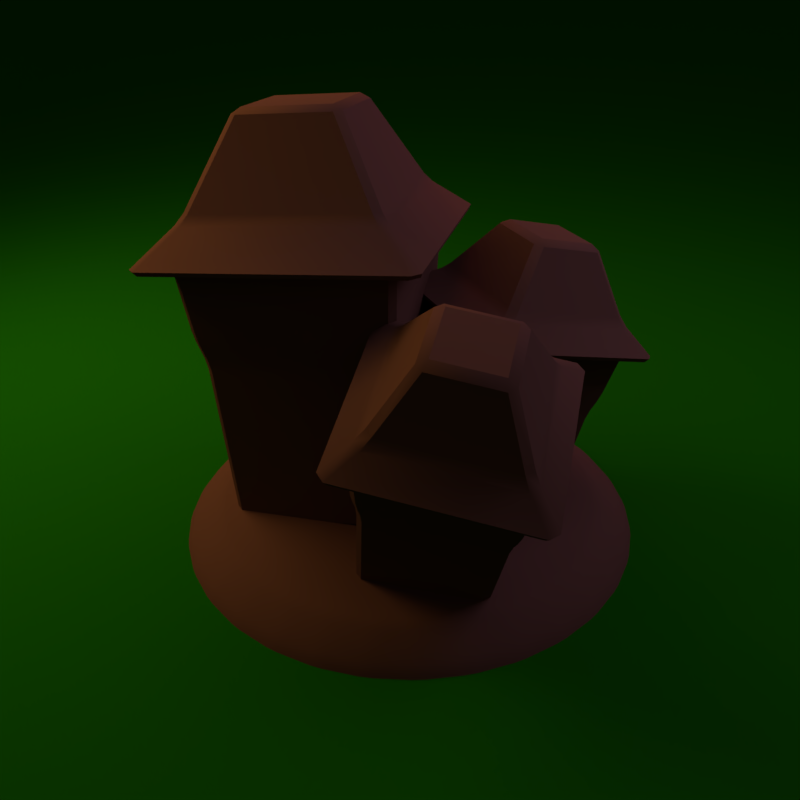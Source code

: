 # Source: village-icon-prototype.blend  (saved by Blender 2.79.0; exported with 4.5.12 LTS)
import bpy
from mathutils import Matrix  # noqa: F401  (used for matrix-valued properties, if any)

bpy.ops.wm.read_factory_settings(use_empty=True)
scene = bpy.context.scene
scene.name = 'Scene'

# ---- collections
col_collection_1 = bpy.data.collections.new('Collection 1'); scene.collection.children.link(col_collection_1)

# ---- materials (node trees are filled in below, after node groups)
mat_material_005 = bpy.data.materials.new('Material.005')
mat_material_005.alpha_threshold = 0.0
mat_material_005.roughness = 0.5
mat_material_004 = bpy.data.materials.new('Material.004')
mat_material_004.alpha_threshold = 0.0
mat_material_004.roughness = 0.5
mat_material_003 = bpy.data.materials.new('Material.003')
mat_material_003.alpha_threshold = 0.0
mat_material_003.roughness = 0.5
mat_material_002 = bpy.data.materials.new('Material.002')
mat_material_002.alpha_threshold = 0.0
mat_material_002.roughness = 0.5
mat_material_001 = bpy.data.materials.new('Material.001')
mat_material_001.alpha_threshold = 0.0
mat_material_001.roughness = 0.5

# ---- material node trees
mat_material_005.use_nodes = True; mat_material_005.node_tree.nodes.clear()
_N = mat_material_005.node_tree.nodes; _L = mat_material_005.node_tree.links
n0 = _N.new('ShaderNodeOutputMaterial'); n0.name = 'Material Output'; n0.location = (300, 300)
n1 = _N.new('ShaderNodeBsdfDiffuse'); n1.name = 'Diffuse BSDF'; n1.location = (10, 300)
n1.inputs[0].default_value = (0.007254, 0.1011, 0.0005091, 1.0)
_L.new(n1.outputs[0], n0.inputs[0])
n0.is_active_output = True
mat_material_004.use_nodes = True; mat_material_004.node_tree.nodes.clear()
_N = mat_material_004.node_tree.nodes; _L = mat_material_004.node_tree.links
n0 = _N.new('ShaderNodeOutputMaterial'); n0.name = 'Material Output'; n0.location = (300, 300)
n1 = _N.new('ShaderNodeEmission'); n1.name = 'Emission'; n1.location = (10, 300)
n1.inputs[0].default_value = (0.8, 0.1841, 0.1444, 1.0)
n1.inputs[1].default_value = 6.0
_L.new(n1.outputs[0], n0.inputs[0])
n0.is_active_output = True
mat_material_003.use_nodes = True; mat_material_003.node_tree.nodes.clear()
_N = mat_material_003.node_tree.nodes; _L = mat_material_003.node_tree.links
n0 = _N.new('ShaderNodeOutputMaterial'); n0.name = 'Material Output'; n0.location = (300, 300)
n1 = _N.new('ShaderNodeEmission'); n1.name = 'Emission'; n1.location = (10, 300)
n1.inputs[0].default_value = (0.3776, 0.3419, 0.8, 1.0)
n1.inputs[1].default_value = 4.0
_L.new(n1.outputs[0], n0.inputs[0])
n0.is_active_output = True
mat_material_002.use_nodes = True; mat_material_002.node_tree.nodes.clear()
_N = mat_material_002.node_tree.nodes; _L = mat_material_002.node_tree.links
n0 = _N.new('ShaderNodeOutputMaterial'); n0.name = 'Material Output'; n0.location = (300, 300)
n1 = _N.new('ShaderNodeEmission'); n1.name = 'Emission'; n1.location = (10, 300)
n1.inputs[0].default_value = (0.8, 0.5762, 0.3067, 1.0)
n1.inputs[1].default_value = 6.0
_L.new(n1.outputs[0], n0.inputs[0])
n0.is_active_output = True
mat_material_001.use_nodes = True; mat_material_001.node_tree.nodes.clear()
_N = mat_material_001.node_tree.nodes; _L = mat_material_001.node_tree.links
n0 = _N.new('ShaderNodeOutputMaterial'); n0.name = 'Material Output'; n0.location = (300, 300)
n1 = _N.new('ShaderNodeBsdfDiffuse'); n1.name = 'Diffuse BSDF'; n1.location = (10, 300)
n1.inputs[0].default_value = (0.1149, 0.04667, 0.02441, 1.0)
_L.new(n1.outputs[0], n0.inputs[0])
n0.is_active_output = True

# ---- world
world_world = bpy.data.worlds.new('World'); scene.world = world_world
world_world.color = (0.05088, 0.05088, 0.05088)
world_world.use_sun_shadow = False
world_world.sun_shadow_jitter_overblur = 0.0
world_world.cycles.sampling_method = 'MANUAL'

# ---- cameras
cam_camera_001 = bpy.data.cameras.new('Camera.001')
cam_camera_001.clip_end = 100.0
cam_camera_001.lens = 35.0
cam_camera_001.sensor_width = 32.0
cam_camera_001.sensor_height = 18.0
cam_camera_001.display_size = 2.0
cam_camera_001.dof.focus_distance = 0.0

# ---- meshes
me_plane_003 = bpy.data.meshes.new('Plane.003')
me_plane_003.from_pydata([(-1.0, -1.0, 0.0), (1.0, -1.0, 0.0), (-1.0, 1.0, 0.0), (1.0, 1.0, 0.0)], [], [(0, 1, 3, 2)])
me_plane_003.materials.append(mat_material_005)
me_plane_003.use_remesh_preserve_volume = False
me_plane_003.use_remesh_preserve_attributes = False
me_plane_003.use_mirror_vertex_groups = False
me_plane_003.update()
me_plane_002 = bpy.data.meshes.new('Plane.002')
me_plane_002.from_pydata([(-1.0, -1.0, 0.0), (1.0, -1.0, 0.0), (-1.0, 1.0, 0.0), (1.0, 1.0, 0.0)], [], [(0, 1, 3, 2)])
me_plane_002.materials.append(mat_material_004)
me_plane_002.use_remesh_preserve_volume = False
me_plane_002.use_remesh_preserve_attributes = False
me_plane_002.use_mirror_vertex_groups = False
me_plane_002.update()
me_plane_001 = bpy.data.meshes.new('Plane.001')
me_plane_001.from_pydata([(-1.0, -1.0, 0.0), (1.0, -1.0, 0.0), (-1.0, 1.0, 0.0), (1.0, 1.0, 0.0)], [], [(0, 1, 3, 2)])
me_plane_001.materials.append(mat_material_003)
me_plane_001.use_remesh_preserve_volume = False
me_plane_001.use_remesh_preserve_attributes = False
me_plane_001.use_mirror_vertex_groups = False
me_plane_001.update()
me_plane = bpy.data.meshes.new('Plane')
me_plane.from_pydata([(-1.0, -1.0, 0.0), (1.0, -1.0, 0.0), (-1.0, 1.0, 0.0), (1.0, 1.0, 0.0)], [], [(0, 1, 3, 2)])
me_plane.materials.append(mat_material_002)
me_plane.use_remesh_preserve_volume = False
me_plane.use_remesh_preserve_attributes = False
me_plane.use_mirror_vertex_groups = False
me_plane.update()
me_cube_001 = bpy.data.meshes.new('Cube.001')
me_cube_001.from_pydata([(-1.0, -0.9473, -0.6546), (-1.232, -0.3482, 2.536), (-1.0, 0.987, -1.163), (-1.232, 2.034, 1.909), (1.0, -0.9473, -0.6546), (1.232, -0.3482, 2.536), (1.0, 0.987, -1.163), (1.232, 2.034, 1.909), (-1.605, -0.709, 2.631), (-1.605, 2.395, 1.815), (1.605, 2.395, 1.815), (1.605, -0.709, 2.631), (-0.5744, 0.6718, 3.831), (-0.5744, 1.783, 3.538), (0.5744, 1.783, 3.538), (0.5744, 0.6718, 3.831), (1.108, -0.1103, 2.955), (-1.108, -0.1103, 2.955), (-1.108, 2.033, 2.391), (1.108, 2.033, 2.391), (-1.077, -0.4971, 1.362), (-1.154, -0.4831, 1.719), (-1.154, 1.75, 1.132), (-1.077, 1.587, 0.8139), (1.154, 1.75, 1.132), (1.077, 1.587, 0.8139), (1.154, -0.4831, 1.719), (1.077, -0.4971, 1.362), (-2.966, -2.38, -1.066), (-3.917, -2.443, 3.331), (-1.304, -0.1785, -0.8768), (-1.87, 0.2686, 3.564), (-0.7785, -4.053, -0.8186), (-1.222, -4.503, 3.636), (0.8834, -1.851, -0.6293), (0.8251, -1.792, 3.869), (-4.635, -2.542, 3.25), (-1.968, 0.9913, 3.554), (1.543, -1.693, 3.951), (-1.124, -5.226, 3.647), (-2.887, -2.27, 5.551), (-1.932, -1.005, 5.66), (-0.6755, -1.966, 5.802), (-1.63, -3.231, 5.693), (-1.327, -4.264, 4.272), (-3.751, -2.411, 3.998), (-1.91, 0.02897, 4.207), (0.5147, -1.824, 4.482), (-3.436, -2.402, 1.753), (-3.64, -2.422, 2.216), (-1.721, 0.1194, 2.434), (-1.646, -0.02999, 1.957), (0.8048, -1.812, 2.72), (0.7105, -1.832, 2.224), (-1.114, -4.353, 2.501), (-1.08, -4.204, 2.02), (-0.008213, -1.649, -0.3681), (0.7153, -1.817, 2.805), (1.154, -0.05183, -0.6951), (2.147, 0.1508, 2.402), (1.493, -2.854, -0.9204), (2.564, -3.301, 2.124), (2.655, -1.257, -1.247), (3.995, -1.333, 1.721), (0.2185, -1.89, 2.969), (2.083, 0.6735, 2.444), (4.492, -1.26, 1.557), (2.627, -3.824, 2.082), (2.072, -1.745, 3.949), (2.74, -0.8272, 3.761), (3.602, -1.519, 3.444), (2.934, -2.437, 3.632), (2.691, -3.145, 2.58), (1.028, -1.81, 3.192), (2.316, -0.03994, 2.829), (3.979, -1.375, 2.217), (0.547, -1.742, 1.624), (0.5554, -1.771, 1.989), (1.897, 0.07365, 1.611), (1.799, -0.02143, 1.272), (3.63, -1.317, 0.9736), (3.416, -1.319, 0.6766), (2.288, -3.162, 1.351), (2.164, -3.04, 1.029), (0.6112, 2.496, -0.996), (-0.1225, 2.568, -0.996), (-0.1225, 2.753, -1.381), (-0.1225, 2.038, -0.6114), (0.6474, 2.678, -1.381), (0.5078, 1.976, -0.6114), (1.388, 2.453, -1.381), (1.114, 1.792, -0.6114), (2.07, 2.088, -1.381), (1.673, 1.493, -0.6114), (2.668, 1.597, -1.381), (2.162, 1.091, -0.6114), (3.159, 0.9994, -1.381), (2.564, 0.6018, -0.6114), (3.524, 0.3171, -1.381), (2.863, 0.04323, -0.6114), (3.748, -0.4233, -1.381), (3.046, -0.5629, -0.6114), (3.824, -1.193, -1.381), (3.109, -1.193, -0.6114), (3.748, -1.963, -1.381), (3.046, -1.824, -0.6114), (3.524, -2.704, -1.381), (2.863, -2.43, -0.6114), (3.159, -3.386, -1.381), (2.564, -2.988, -0.6114), (2.668, -3.984, -1.381), (2.162, -3.478, -0.6114), (2.07, -4.475, -1.381), (1.673, -3.88, -0.6114), (1.388, -4.839, -1.381), (1.114, -4.178, -0.6114), (0.6474, -5.064, -1.381), (0.5078, -4.362, -0.6114), (-0.1225, -5.14, -1.381), (-0.1225, -4.424, -0.6114), (-0.8925, -5.064, -1.381), (-0.7529, -4.362, -0.6114), (-1.633, -4.839, -1.381), (-1.359, -4.178, -0.6114), (-2.315, -4.475, -1.381), (-1.918, -3.88, -0.6114), (-2.913, -3.984, -1.381), (-2.407, -3.478, -0.6114), (-3.404, -3.386, -1.381), (-2.809, -2.988, -0.6114), (-3.769, -2.704, -1.381), (-3.108, -2.43, -0.6114), (-3.993, -1.963, -1.381), (-3.292, -1.824, -0.6114), (-4.069, -1.193, -1.381), (-3.354, -1.193, -0.6114), (-3.993, -0.4233, -1.381), (-3.292, -0.5629, -0.6114), (-3.769, 0.3171, -1.381), (-3.108, 0.04323, -0.6114), (-3.404, 0.9994, -1.381), (-2.809, 0.6018, -0.6114), (-2.913, 1.597, -1.381), (-2.407, 1.091, -0.6114), (-2.315, 2.088, -1.381), (-1.918, 1.493, -0.6114), (-1.633, 2.453, -1.381), (-1.359, 1.792, -0.6114), (-0.8925, 2.678, -1.381), (-0.7529, 1.976, -0.6114), (1.317, 2.282, -0.996), (1.967, 1.934, -0.996), (2.537, 1.466, -0.996), (3.005, 0.8963, -0.996), (3.352, 0.2461, -0.996), (3.566, -0.4595, -0.996), (3.639, -1.193, -0.996), (3.566, -1.927, -0.996), (3.352, -2.633, -0.996), (3.005, -3.283, -0.996), (2.537, -3.853, -0.996), (1.967, -4.321, -0.996), (1.317, -4.668, -0.996), (0.6112, -4.882, -0.996), (-0.1225, -4.954, -0.996), (-0.8563, -4.882, -0.996), (-1.562, -4.668, -0.996), (-2.212, -4.321, -0.996), (-2.782, -3.853, -0.996), (-3.25, -3.283, -0.996), (-3.597, -2.633, -0.996), (-3.811, -1.927, -0.996), (-3.884, -1.193, -0.996), (-3.811, -0.4595, -0.996), (-3.597, 0.2461, -0.996), (-3.25, 0.8963, -0.996), (-2.782, 1.466, -0.996), (-2.212, 1.934, -0.996), (-1.562, 2.282, -0.996), (-0.8563, 2.496, -0.996)], [], [(21, 1, 3, 22), (22, 3, 7, 24), (24, 7, 5, 26), (26, 5, 1, 21), (2, 6, 4, 0), (5, 7, 10, 11), (17, 16, 15, 12), (3, 1, 8, 9), (1, 5, 11, 8), (7, 3, 9, 10), (14, 13, 12, 15), (19, 18, 13, 14), (16, 19, 14, 15), (18, 17, 12, 13), (9, 8, 17, 18), (11, 10, 19, 16), (10, 9, 18, 19), (8, 11, 16, 17), (4, 27, 20, 0), (27, 26, 21, 20), (6, 25, 27, 4), (25, 24, 26, 27), (2, 23, 25, 6), (23, 22, 24, 25), (0, 20, 23, 2), (20, 21, 22, 23), (49, 29, 31, 50), (50, 31, 35, 52), (52, 35, 33, 54), (54, 33, 29, 49), (30, 34, 32, 28), (33, 35, 38, 39), (45, 44, 43, 40), (31, 29, 36, 37), (29, 33, 39, 36), (35, 31, 37, 38), (42, 41, 40, 43), (47, 46, 41, 42), (44, 47, 42, 43), (46, 45, 40, 41), (37, 36, 45, 46), (39, 38, 47, 44), (38, 37, 46, 47), (36, 39, 44, 45), (32, 55, 48, 28), (55, 54, 49, 48), (34, 53, 55, 32), (53, 52, 54, 55), (30, 51, 53, 34), (51, 50, 52, 53), (28, 48, 51, 30), (48, 49, 50, 51), (77, 57, 59, 78), (78, 59, 63, 80), (80, 63, 61, 82), (82, 61, 57, 77), (58, 62, 60, 56), (61, 63, 66, 67), (73, 72, 71, 68), (59, 57, 64, 65), (57, 61, 67, 64), (63, 59, 65, 66), (70, 69, 68, 71), (75, 74, 69, 70), (72, 75, 70, 71), (74, 73, 68, 69), (65, 64, 73, 74), (67, 66, 75, 72), (66, 65, 74, 75), (64, 67, 72, 73), (60, 83, 76, 56), (83, 82, 77, 76), (62, 81, 83, 60), (81, 80, 82, 83), (58, 79, 81, 62), (79, 78, 80, 81), (56, 76, 79, 58), (76, 77, 78, 79), (88, 84, 150, 90), (85, 87, 89, 84), (90, 150, 151, 92), (84, 89, 91, 150), (92, 151, 152, 94), (150, 91, 93, 151), (94, 152, 153, 96), (151, 93, 95, 152), (96, 153, 154, 98), (152, 95, 97, 153), (98, 154, 155, 100), (153, 97, 99, 154), (100, 155, 156, 102), (154, 99, 101, 155), (102, 156, 157, 104), (155, 101, 103, 156), (104, 157, 158, 106), (156, 103, 105, 157), (106, 158, 159, 108), (157, 105, 107, 158), (108, 159, 160, 110), (158, 107, 109, 159), (110, 160, 161, 112), (159, 109, 111, 160), (112, 161, 162, 114), (160, 111, 113, 161), (114, 162, 163, 116), (161, 113, 115, 162), (116, 163, 164, 118), (162, 115, 117, 163), (118, 164, 165, 120), (163, 117, 119, 164), (120, 165, 166, 122), (164, 119, 121, 165), (122, 166, 167, 124), (165, 121, 123, 166), (124, 167, 168, 126), (166, 123, 125, 167), (126, 168, 169, 128), (167, 125, 127, 168), (128, 169, 170, 130), (168, 127, 129, 169), (130, 170, 171, 132), (169, 129, 131, 170), (132, 171, 172, 134), (170, 131, 133, 171), (134, 172, 173, 136), (171, 133, 135, 172), (136, 173, 174, 138), (172, 135, 137, 173), (138, 174, 175, 140), (173, 137, 139, 174), (140, 175, 176, 142), (174, 139, 141, 175), (142, 176, 177, 144), (175, 141, 143, 176), (144, 177, 178, 146), (176, 143, 145, 177), (146, 178, 179, 148), (177, 145, 147, 178), (89, 87, 149, 147, 145, 143, 141, 139, 137, 135, 133, 131, 129, 127, 125, 123, 121, 119, 117, 115, 113, 111, 109, 107, 105, 103, 101, 99, 97, 95, 93, 91), (148, 179, 85, 86), (178, 147, 149, 179), (86, 85, 84, 88), (179, 149, 87, 85), (86, 88, 90, 92, 94, 96, 98, 100, 102, 104, 106, 108, 110, 112, 114, 116, 118, 120, 122, 124, 126, 128, 130, 132, 134, 136, 138, 140, 142, 144, 146, 148)])
me_cube_001.polygons.foreach_set('use_smooth', [True] * 144)
me_cube_001.materials.append(mat_material_001)
me_cube_001.use_remesh_preserve_volume = False
me_cube_001.use_remesh_preserve_attributes = False
me_cube_001.use_mirror_vertex_groups = False
me_cube_001.update()

# ---- objects
ob_plane_003 = bpy.data.objects.new('Plane.003', me_plane_003)
ob_camera = bpy.data.objects.new('Camera', cam_camera_001)
ob_plane_002 = bpy.data.objects.new('Plane.002', me_plane_002)
ob_plane_001 = bpy.data.objects.new('Plane.001', me_plane_001)
ob_plane = bpy.data.objects.new('Plane', me_plane)
ob_cube = bpy.data.objects.new('Cube', me_cube_001)

# ---- transforms, parenting, visibility, modifiers, constraints
ob_plane_003.location = (0.0, 0.0, -1.1)
ob_plane_003.scale = (564.5, 564.5, 564.5)
ob_plane_003.lineart.crease_threshold = 0.0
ob_camera.location = (11.03, -6.232, 8.477)
ob_camera.rotation_euler = (1.032, 0.01178, 1.15)
ob_camera.lineart.crease_threshold = 0.0
ob_plane_002.location = (-7.566, 3.204, 9.904)
ob_plane_002.rotation_euler = (2.767, -0.523, 0.2659)
ob_plane_002.scale = (1.822, 1.822, 1.822)
ob_plane_002.lineart.crease_threshold = 0.0
ob_plane_001.location = (2.713, 8.192, 11.78)
ob_plane_001.rotation_euler = (-0.5375, 0.3893, -0.1296)
ob_plane_001.scale = (4.754, 4.754, 4.754)
ob_plane_001.lineart.crease_threshold = 0.0
ob_plane.location = (-8.554, -8.589, 9.774)
ob_plane.rotation_euler = (0.4604, -0.4776, 0.21)
ob_plane.scale = (4.754, 4.754, 4.754)
ob_plane.lineart.crease_threshold = 0.0
ob_cube.location = (0.0, 0.0, 0.0)
ob_cube.lineart.crease_threshold = 0.0
_m = ob_cube.modifiers.new('Bevel', 'BEVEL')
_m.limit_method = 'NONE'
_m.spread = 0.0
_m = ob_cube.modifiers.new('EdgeSplit', 'EDGE_SPLIT')

# ---- collection membership
col_collection_1.objects.link(ob_plane_003)
col_collection_1.objects.link(ob_camera)
col_collection_1.objects.link(ob_plane_002)
col_collection_1.objects.link(ob_plane_001)
col_collection_1.objects.link(ob_plane)
col_collection_1.objects.link(ob_cube)

# ---- scene / render settings (as saved in the file)
scene.camera = ob_camera
scene.frame_start = 1; scene.frame_end = 250; scene.frame_set(1)
scene.render.engine = 'CYCLES'
scene.render.resolution_x = 1080
scene.render.dither_intensity = 0.0
scene.render.use_persistent_data = True
scene.cycles.use_denoising = False
scene.cycles.samples = 512
scene.cycles.sampling_pattern = 'TABULATED_SOBOL'
scene.cycles.use_adaptive_sampling = False
scene.cycles.use_light_tree = False
scene.cycles.blur_glossy = 0.0
scene.cycles.sample_clamp_indirect = 0.0
scene.view_settings.view_transform = 'Standard'
bpy.context.view_layer.update()
